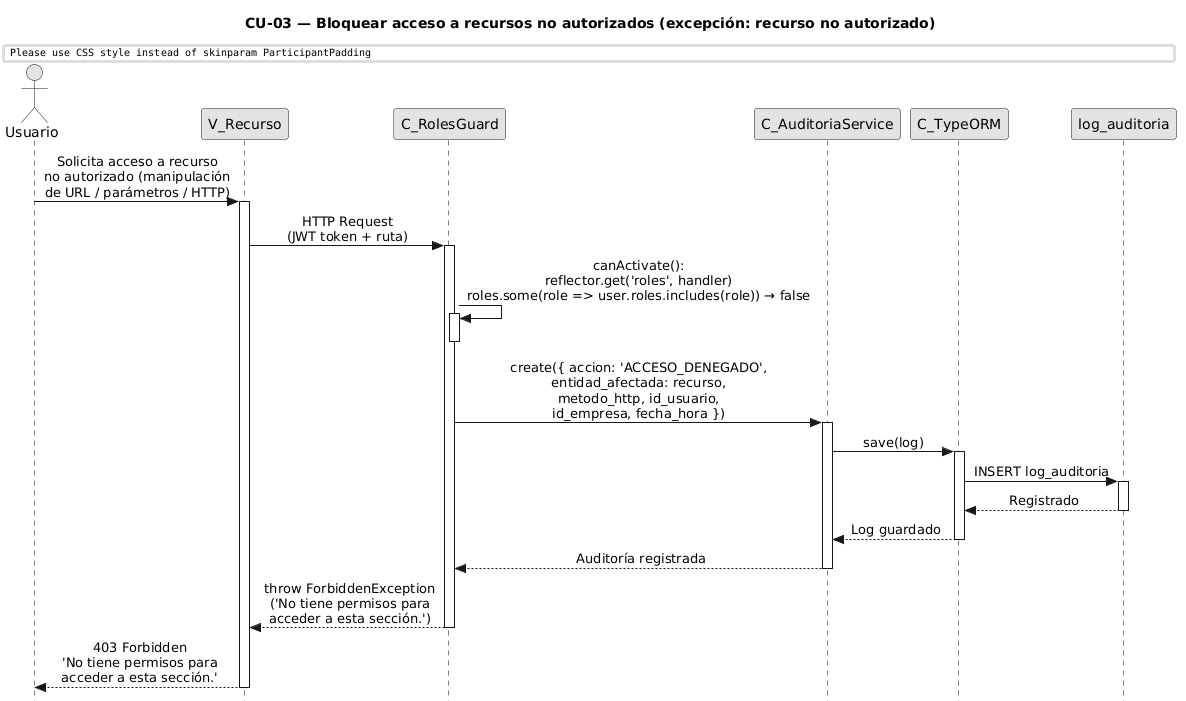

The diagram above was rendered by PlantUML. Its source (embedded in the PNG):
@startuml
title CU-03 — Bloquear acceso a recursos no autorizados (excepción: recurso no autorizado)

skinparam style strictuml
skinparam monochrome true
skinparam shadowing false
skinparam sequenceMessageAlign center
skinparam ParticipantPadding 70
skinparam ActorPadding 30
skinparam sequence {
  MessageAlign center
  LifeLineBorderColor black
}
hide footbox

actor "Usuario" as user
participant "V_Recurso" as view
participant "C_RolesGuard" as guard
participant "C_AuditoriaService" as aud
participant "C_TypeORM" as orm
participant "log_auditoria" as aent

user -> view : Solicita acceso a recurso\nno autorizado (manipulación\nde URL / parámetros / HTTP)
activate view

view -> guard : HTTP Request\n(JWT token + ruta)
activate guard

guard -> guard : canActivate():\nreflector.get('roles', handler)\nroles.some(role => user.roles.includes(role)) → false
activate guard
deactivate guard

guard -> aud : create({ accion: 'ACCESO_DENEGADO',\nentidad_afectada: recurso,\nmetodo_http, id_usuario,\nid_empresa, fecha_hora })
activate aud

aud -> orm : save(log)
activate orm

orm -> aent : INSERT log_auditoria
activate aent
aent --> orm : Registrado
deactivate aent

orm --> aud : Log guardado
deactivate orm

aud --> guard : Auditoría registrada
deactivate aud

guard --> view : throw ForbiddenException\n('No tiene permisos para\nacceder a esta sección.')
deactivate guard

view --> user : 403 Forbidden\n'No tiene permisos para\nacceder a esta sección.'
deactivate view
@enduml